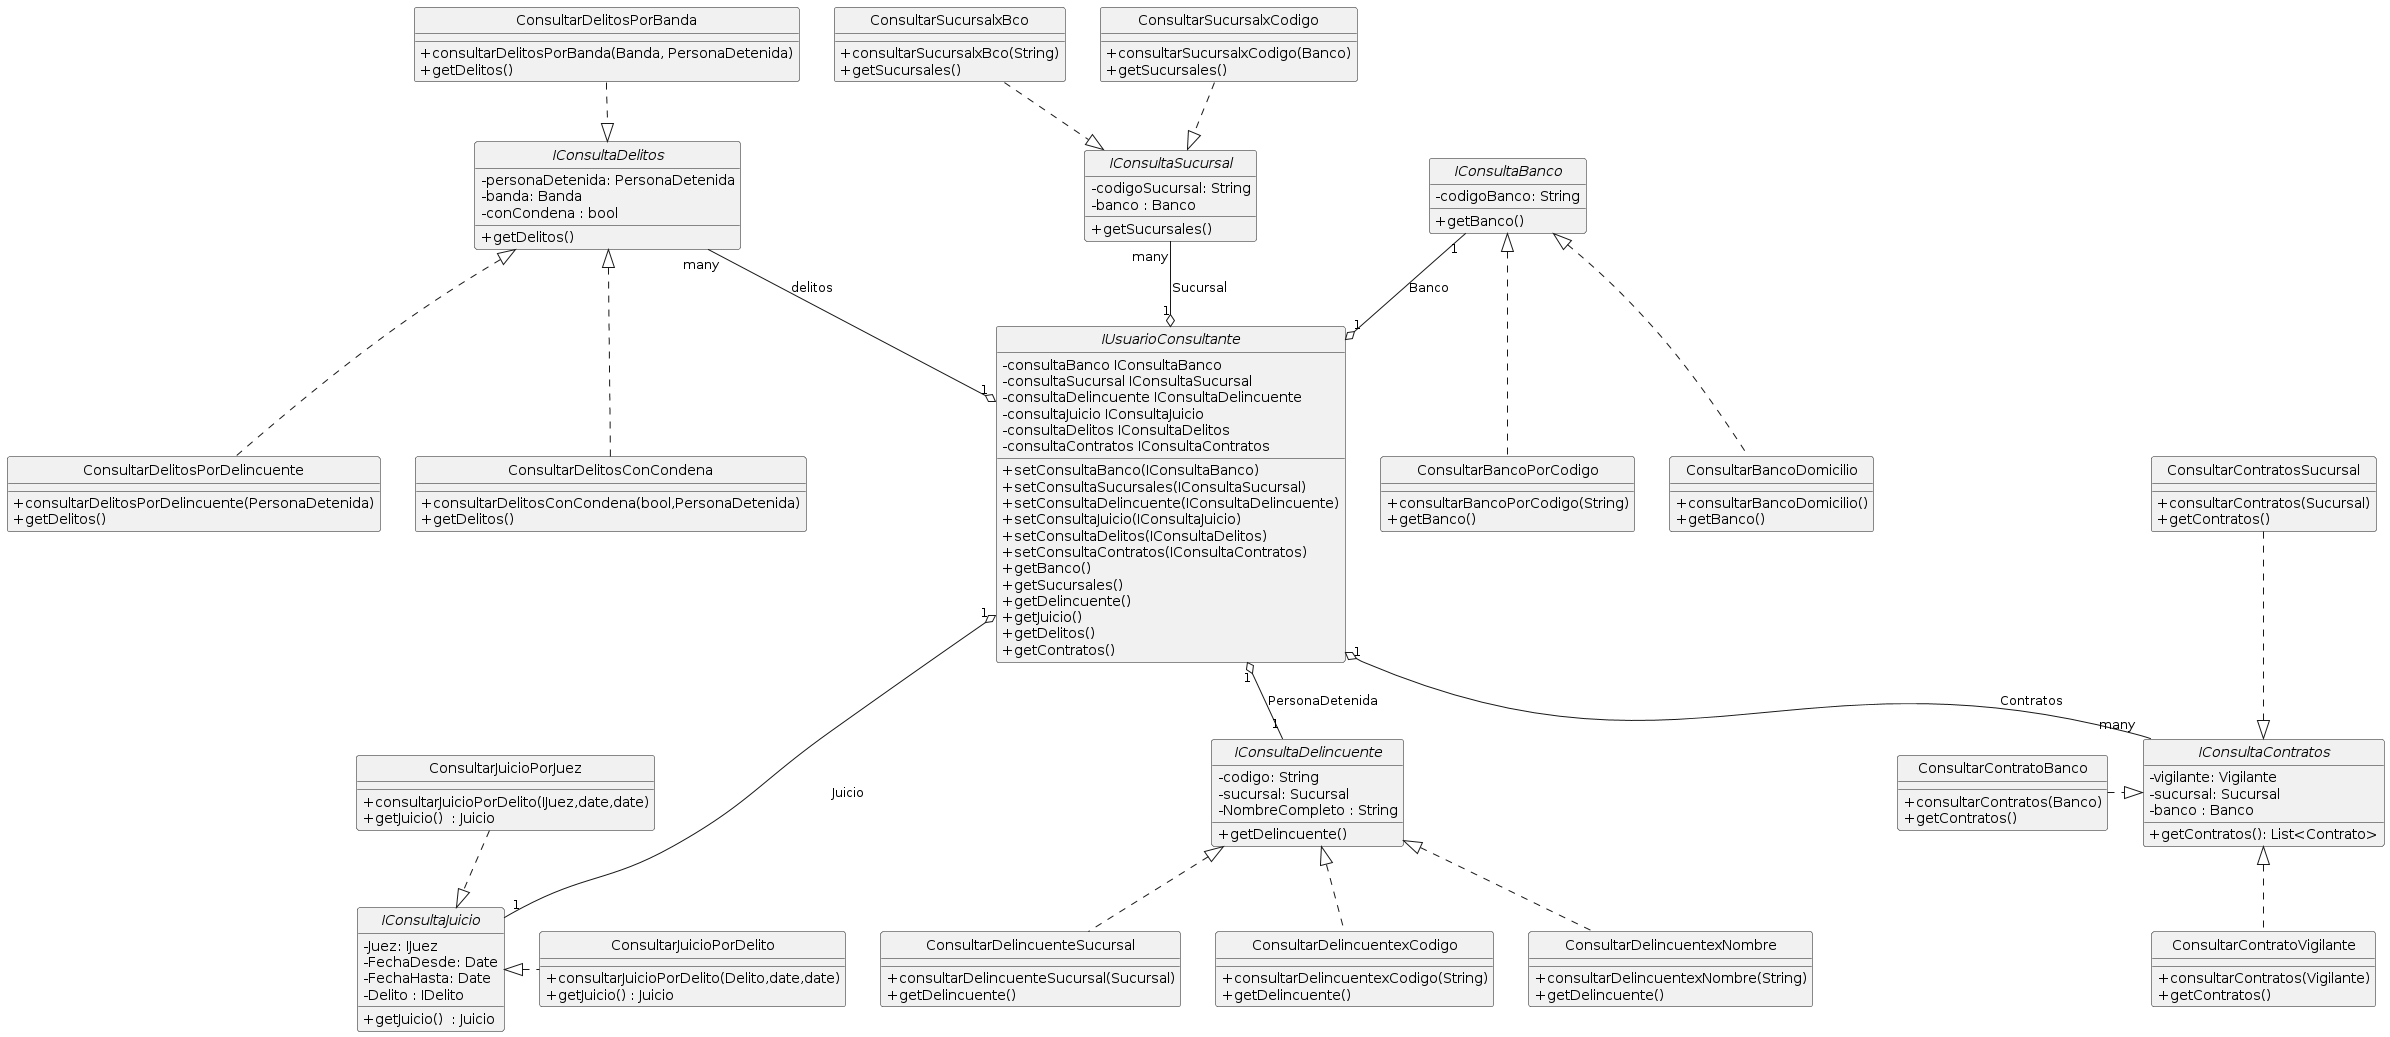

The diagram above was rendered by PlantUML. Its source (embedded in the PNG):
@startuml
hide circle
skinparam classAttributeIconSize 0


together {
  interface IConsultaBanco{
  -codigoBanco: String
  +getBanco()
  }
  
  class ConsultarBancoPorCodigo
  {
     +consultarBancoPorCodigo(String)
     +getBanco()
  }
  
  class ConsultarBancoDomicilio
  {
    +consultarBancoDomicilio()
    +getBanco()
  }
}
IConsultaBanco<|..ConsultarBancoDomicilio

IConsultaBanco<|..ConsultarBancoPorCodigo

IConsultaBanco "1" --o "1"  IUsuarioConsultante : "Banco"



together {
interface IConsultaSucursal{
-codigoSucursal: String
-banco : Banco
+getSucursales()
}

class ConsultarSucursalxBco
{
  +consultarSucursalxBco(String)
  +getSucursales()
}

class ConsultarSucursalxCodigo
{
   +consultarSucursalxCodigo(Banco)
   +getSucursales()
}
}
ConsultarSucursalxBco ..|> IConsultaSucursal

ConsultarSucursalxCodigo..|> IConsultaSucursal

IConsultaSucursal "many"--o "1" IUsuarioConsultante : Sucursal

together{
interface IConsultaDelincuente{
-codigo: String
-sucursal: Sucursal
-NombreCompleto : String
+getDelincuente()
}

class ConsultarDelincuenteSucursal
{
   +consultarDelincuenteSucursal(Sucursal)
   +getDelincuente()
}

class ConsultarDelincuentexCodigo
{
   +consultarDelincuentexCodigo(String)
   +getDelincuente()
}

class ConsultarDelincuentexNombre
{
  +consultarDelincuentexNombre(String)
  +getDelincuente()
}
}
IConsultaDelincuente<|..ConsultarDelincuentexNombre

IConsultaDelincuente <|..ConsultarDelincuentexCodigo

IConsultaDelincuente <|..ConsultarDelincuenteSucursal
IUsuarioConsultante "1" o-- "1" IConsultaDelincuente : "PersonaDetenida"


together{
interface IConsultaJuicio{
-Juez: IJuez
-FechaDesde: Date
-FechaHasta: Date
-Delito : IDelito
+getJuicio()  : Juicio
}

class ConsultarJuicioPorDelito
{
   + consultarJuicioPorDelito(Delito,date,date)
   +getJuicio() : Juicio
}

class ConsultarJuicioPorJuez
{
   + consultarJuicioPorDelito(IJuez,date,date)
   +getJuicio()  : Juicio
}
}

IConsultaJuicio<|.right.ConsultarJuicioPorDelito

ConsultarJuicioPorJuez ..|>IConsultaJuicio

IUsuarioConsultante "1" o--- "1" IConsultaJuicio : "Juicio"


interface IUsuarioConsultante
{
 -consultaBanco IConsultaBanco
-consultaSucursal IConsultaSucursal
-consultaDelincuente IConsultaDelincuente
-consultaJuicio IConsultaJuicio
-consultaDelitos IConsultaDelitos
-consultaContratos IConsultaContratos
+setConsultaBanco(IConsultaBanco)
+setConsultaSucursales(IConsultaSucursal)
+setConsultaDelincuente(IConsultaDelincuente)
+setConsultaJuicio(IConsultaJuicio)
+setConsultaDelitos(IConsultaDelitos)
+setConsultaContratos(IConsultaContratos)
+getBanco()
+getSucursales()
+getDelincuente()
+getJuicio()
+getDelitos()
+getContratos()
}

together{
interface IConsultaDelitos{
-personaDetenida: PersonaDetenida
-banda: Banda
-conCondena : bool
+getDelitos()
}


class ConsultarDelitosPorDelincuente
{
   +consultarDelitosPorDelincuente(PersonaDetenida)
   +getDelitos()
}

class ConsultarDelitosPorBanda
{
   +consultarDelitosPorBanda(Banda, PersonaDetenida)
   +getDelitos()
}

class ConsultarDelitosConCondena
{
     + consultarDelitosConCondena(bool,PersonaDetenida)
     +getDelitos()
}
}
IConsultaDelitos<|..ConsultarDelitosPorDelincuente

IConsultaDelitos<|.up.ConsultarDelitosPorBanda

IConsultaDelitos<|..ConsultarDelitosConCondena

IConsultaDelitos "many" --o "1"  IUsuarioConsultante : delitos

together{
interface IConsultaContratos{
-vigilante: Vigilante
-sucursal: Sucursal
-banco : Banco
+getContratos(): List<Contrato>
}


class ConsultarContratoVigilante
{
     + consultarContratos(Vigilante)
     +getContratos()
}

class ConsultarContratosSucursal
{
     + consultarContratos(Sucursal)
     +getContratos()
}

class ConsultarContratoBanco
{
     + consultarContratos(Banco)
     +getContratos()
}
}


IConsultaContratos <|.. ConsultarContratoVigilante

ConsultarContratosSucursal..|> IConsultaContratos

ConsultarContratoBanco .right.|> IConsultaContratos

IUsuarioConsultante "1" o-- "many" IConsultaContratos: "Contratos"
@enduml